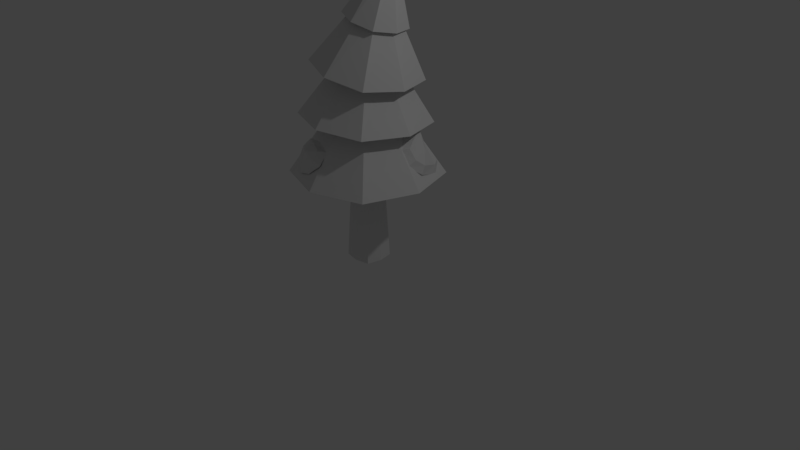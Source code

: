 # Source: pine_tree_1.blend  (saved by Blender 2.79.0; exported with 4.5.12 LTS)
import bpy
from mathutils import Matrix  # noqa: F401  (used for matrix-valued properties, if any)

bpy.ops.wm.read_factory_settings(use_empty=True)
scene = bpy.context.scene
scene.name = 'Scene'

# ---- collections
col_collection_1 = bpy.data.collections.new('Collection 1'); scene.collection.children.link(col_collection_1)

# ---- materials (node trees are filled in below, after node groups)
mat_pine_tree = bpy.data.materials.new('pine_tree')
mat_pine_tree.alpha_threshold = 0.0
mat_pine_tree.use_transparent_shadow = False
mat_pine_tree.roughness = 0.5
mat_pine_tree.line_color = (0.0, 0.0, 0.0, 1.0)

# ---- material node trees

# ---- world
world_world = bpy.data.worlds.new('World'); scene.world = world_world
world_world.color = (0.05088, 0.05088, 0.05088)
world_world.use_sun_shadow = False
world_world.sun_shadow_jitter_overblur = 0.0
world_world.cycles.sampling_method = 'MANUAL'

# ---- cameras
cam_camera = bpy.data.cameras.new('Camera')
cam_camera.clip_end = 100.0
cam_camera.lens = 35.0
cam_camera.sensor_width = 32.0
cam_camera.sensor_height = 18.0
cam_camera.ortho_scale = 7.314
cam_camera.dof.focus_distance = 0.0
cam_camera.dof.aperture_fstop = 128.0

# ---- lights
light_lamp = bpy.data.lights.new('Lamp', 'POINT')
light_lamp.transmission_factor = 0.0
light_lamp.cutoff_distance = 30.0
light_lamp.energy = 100.0
light_lamp.shadow_buffer_clip_start = 1.001
light_lamp.shadow_soft_size = 0.1
light_lamp.shadow_maximum_resolution = 0.006
light_lamp.use_absolute_resolution = True

# ---- meshes
me_pinetree1mesh = bpy.data.meshes.new('PineTree1Mesh')
me_pinetree1mesh.from_pydata([(0.188, 0.188, 0.0), (0.188, -0.188, 0.0), (-0.188, -0.188, 0.0), (-0.188, 0.188, 0.0), (7.375e-09, 0.2252, 0.0), (-6.403e-08, -0.2252, 0.0), (0.2252, -2.833e-08, 0.0), (-0.2252, 4.308e-08, 0.0), (0.3684, 0.3495, 2.915), (0.3258, 0.2362, 3.524), (0.3258, 0.02913, 3.546), (0.1231, 0.03425, 3.594), (0.1231, 0.2413, 3.572), (0.2338, 0.2447, 3.587), (0.2338, 0.0342, 3.61), (0.3369, 0.1369, 3.574), (0.1308, 0.1421, 3.623), (0.262, 0.1522, 3.717), (0.3684, -0.2113, 2.976), (-0.1805, -0.1974, 3.105), (-0.1805, 0.3634, 3.044), (0.09398, 0.4484, 2.97), (0.09398, -0.2963, 3.05), (0.4585, 0.06684, 2.924), (-0.2705, 0.08529, 3.096), (0.4693, 0.5197, 2.303), (0.2972, 0.2648, 3.056), (0.2972, -0.1174, 3.079), (-0.0797, -0.1133, 3.147), (-0.0797, 0.2689, 3.124), (0.1087, 0.3153, 3.087), (0.1087, -0.1638, 3.116), (0.3449, 0.07321, 3.059), (-0.1275, 0.07835, 3.144), (0.4693, -0.4613, 2.362), (-0.4979, -0.4508, 2.536), (-0.4979, 0.5302, 2.477), (-0.01431, 0.6855, 2.38), (-0.01431, -0.6166, 2.459), (0.6276, 0.02749, 2.304), (-0.6562, 0.04146, 2.535), (0.5384, 0.6025, 1.783), (0.2163, 0.2781, 2.533), (0.2163, -0.1741, 2.551), (-0.2358, -0.1733, 2.571), (-0.2358, 0.2789, 2.553), (-0.009722, 0.3358, 2.54), (-0.009722, -0.231, 2.563), (0.2736, 0.05192, 2.539), (-0.2931, 0.05294, 2.565), (0.5384, -0.5581, 1.83), (-0.622, -0.556, 1.882), (-0.622, 0.6046, 1.835), (-0.04176, 0.7935, 1.801), (-0.04176, -0.747, 1.864), (0.7284, 0.02186, 1.798), (-0.8119, 0.02464, 1.867), (0.6824, 0.6824, 1.15), (0.2659, 0.2659, 1.997), (0.2659, -0.2659, 1.997), (-0.2659, -0.2659, 1.997), (-0.2659, 0.2659, 1.997), (4.923e-08, 0.3333, 1.997), (-2.033e-07, -0.3333, 1.997), (0.3333, -2.111e-07, 1.997), (-0.3333, 4.891e-08, 1.997), (0.6824, -0.6824, 1.15), (-0.6824, -0.6824, 1.15), (-0.6824, 0.6824, 1.15), (3.239e-07, 0.9058, 1.15), (-3.846e-07, -0.9058, 1.15), (0.9058, -4.595e-07, 1.15), (-0.9058, 2.39e-07, 1.15), (0.1138, 0.1138, 1.806), (0.1138, -0.1138, 1.806), (-0.1138, -0.1138, 1.806), (-0.1138, 0.1138, 1.806), (-1.1e-08, 0.1364, 1.806), (-6.552e-08, -0.1364, 1.806), (-0.1364, -9.821e-09, 1.806), (0.1364, -6.433e-08, 1.806), (-0.07806, 0.7964, 1.283), (-0.143, 0.7964, 1.38), (-0.004603, 0.6477, 1.565), (-0.4358, 0.5816, 1.566), (-0.3752, 0.7303, 1.381), (-0.263, 0.777, 1.373), (0.00176, 0.7358, 1.478), (-0.4883, 0.653, 1.479), (0.08279, 0.5702, 1.565), (-0.4693, 0.4697, 1.566), (-0.4311, 0.6959, 1.285), (-0.2653, 0.7832, 1.238), (-0.1784, 0.4829, 1.612), (0.1078, 0.6998, 1.424), (-0.5598, 0.5663, 1.426), (-0.2466, 0.7211, 1.501), (-0.2145, 0.6094, 1.581), (0.7744, 0.1708, 1.291), (0.769, 0.2232, 1.395), (0.6468, 0.08914, 1.606), (0.5419, 0.3591, 1.731), (0.6472, 0.5483, 1.35), (0.7104, 0.4469, 1.327), (0.7287, 0.1113, 1.482), (0.601, 0.3907, 1.556), (0.5841, -0.00899, 1.597), (0.4275, 0.3819, 1.737), (0.5996, 0.6087, 1.262), (0.7095, 0.4658, 1.193), (0.4576, 0.2273, 1.779), (0.7071, 0.007666, 1.417), (0.5017, 0.4529, 1.515), (0.6861, 0.2946, 1.563), (0.5783, 0.2756, 1.743), (-0.5174, -0.6463, 1.283), (-0.4647, -0.6843, 1.38), (-0.49, -0.4827, 1.565), (-0.1015, -0.6813, 1.566), (-0.2377, -0.7665, 1.381), (-0.356, -0.7387, 1.373), (-0.5467, -0.5505, 1.478), (-0.1007, -0.7699, 1.479), (-0.5155, -0.3687, 1.565), (-0.00893, -0.6101, 1.566), (-0.1723, -0.7713, 1.285), (-0.3578, -0.7451, 1.238), (-0.2527, -0.4507, 1.612), (-0.6116, -0.4592, 1.424), (0.007959, -0.7415, 1.426), (-0.3366, -0.6838, 1.501), (-0.2973, -0.5744, 1.581), (-0.6957, 0.4315, 1.291), (-0.722, 0.3858, 1.395), (-0.5444, 0.4233, 1.606), (-0.6169, 0.1429, 1.731), (-0.8129, 0.05074, 1.35), (-0.805, 0.17, 1.327), (-0.6238, 0.4531, 1.482), (-0.6834, 0.1517, 1.556), (-0.4362, 0.4663, 1.597), (-0.5374, 0.05757, 1.737), (-0.8095, -0.02604, 1.262), (-0.8153, 0.1541, 1.193), (-0.4715, 0.2007, 1.779), (-0.5459, 0.5246, 1.417), (-0.6391, 0.04323, 1.515), (-0.6964, 0.2794, 1.563), (-0.5978, 0.2319, 1.743)], [], [(9, 15, 23, 8), (77, 4, 3, 76), (73, 0, 4, 77), (15, 10, 18, 23), (14, 11, 19, 22), (13, 9, 8, 21), (17, 16, 11, 14), (15, 17, 14, 10), (9, 13, 17, 15), (13, 12, 16, 17), (10, 14, 22, 18), (16, 12, 20, 24), (12, 13, 21, 20), (11, 16, 24, 19), (26, 32, 39, 25), (32, 27, 34, 39), (31, 28, 35, 38), (30, 26, 25, 37), (27, 31, 38, 34), (33, 29, 36, 40), (29, 30, 37, 36), (28, 33, 40, 35), (42, 48, 55, 41), (48, 43, 50, 55), (47, 44, 51, 54), (46, 42, 41, 53), (43, 47, 54, 50), (49, 45, 52, 56), (45, 46, 53, 52), (44, 49, 56, 51), (58, 64, 71, 57), (64, 59, 66, 71), (63, 60, 67, 70), (62, 58, 57, 69), (59, 63, 70, 66), (65, 61, 68, 72), (61, 62, 69, 68), (60, 65, 72, 67), (0, 73, 80, 6), (2, 75, 79, 7), (1, 74, 78, 5), (7, 79, 76, 3), (5, 78, 75, 2), (6, 80, 74, 1), (82, 87, 94, 81), (87, 83, 89, 94), (97, 84, 90, 93), (86, 82, 81, 92), (83, 97, 93, 89), (88, 85, 91, 95), (85, 86, 92, 91), (84, 88, 95, 90), (96, 87, 82, 86), (96, 88, 84, 97), (87, 96, 97, 83), (88, 96, 86, 85), (99, 104, 111, 98), (104, 100, 106, 111), (114, 101, 107, 110), (103, 99, 98, 109), (100, 114, 110, 106), (105, 102, 108, 112), (102, 103, 109, 108), (101, 105, 112, 107), (113, 104, 99, 103), (113, 105, 101, 114), (104, 113, 114, 100), (105, 113, 103, 102), (116, 121, 128, 115), (121, 117, 123, 128), (131, 118, 124, 127), (120, 116, 115, 126), (117, 131, 127, 123), (122, 119, 125, 129), (119, 120, 126, 125), (118, 122, 129, 124), (130, 121, 116, 120), (130, 122, 118, 131), (121, 130, 131, 117), (122, 130, 120, 119), (133, 138, 145, 132), (138, 134, 140, 145), (148, 135, 141, 144), (137, 133, 132, 143), (134, 148, 144, 140), (139, 136, 142, 146), (136, 137, 143, 142), (135, 139, 146, 141), (147, 138, 133, 137), (147, 139, 135, 148), (138, 147, 148, 134), (139, 147, 137, 136)])
_uv = me_pinetree1mesh.uv_layers.new(name='UVMap')
_uv.uv.foreach_set('vector', [0.1824, 0.9457, 0.1656, 0.9492, 0.1656, 0.8453, 0.2126, 0.8513, 0.9766, 0.7969, 0.59, 0.7801, 0.5939, 0.7471, 0.9795, 0.7723, 0.9743, 0.8215, 0.587, 0.8131, 0.59, 0.7801, 0.9766, 0.7969, 0.1656, 0.9492, 0.1488, 0.9457, 0.1185, 0.8513, 0.1656, 0.8453, 0.1385, 0.9603, 0.1213, 0.9653, 0.04193, 0.9059, 0.07681, 0.8738, 0.1927, 0.9603, 0.1824, 0.9457, 0.2126, 0.8513, 0.2544, 0.8738, 0.1656, 0.9645, 0.1656, 0.9822, 0.1467, 0.9829, 0.1479, 0.9641, 0.1656, 0.9492, 0.1656, 0.9645, 0.1479, 0.9641, 0.1488, 0.9457, 0.1824, 0.9457, 0.1833, 0.9641, 0.1656, 0.9645, 0.1656, 0.9492, 0.1833, 0.9641, 0.1844, 0.9829, 0.1656, 0.9822, 0.1656, 0.9645, 0.1488, 0.9457, 0.1385, 0.9603, 0.07681, 0.8738, 0.1185, 0.8513, 0.2128, 0.9787, 0.2098, 0.9653, 0.2892, 0.9059, 0.3077, 0.9469, 0.2098, 0.9653, 0.1927, 0.9603, 0.2544, 0.8738, 0.2892, 0.9059, 0.1213, 0.9653, 0.1217, 0.9814, 0.02211, 0.9443, 0.04193, 0.9059, 0.7804, 0.5053, 0.7433, 0.4878, 0.7951, 0.3282, 0.8908, 0.3772, 0.7433, 0.4878, 0.703, 0.4801, 0.689, 0.3116, 0.7951, 0.3282, 0.6645, 0.4944, 0.6307, 0.5177, 0.5008, 0.4095, 0.587, 0.3455, 0.8032, 0.5394, 0.7804, 0.5053, 0.8908, 0.3772, 0.9534, 0.4645, 0.703, 0.4801, 0.6645, 0.4944, 0.587, 0.3455, 0.689, 0.3116, 0.8078, 0.6153, 0.8168, 0.5782, 0.9855, 0.567, 0.9665, 0.6698, 0.8168, 0.5782, 0.8032, 0.5394, 0.9534, 0.4645, 0.9855, 0.567, 0.6307, 0.5177, 0.6157, 0.5533, 0.4553, 0.5041, 0.5008, 0.4095, 0.7529, 0.191, 0.7065, 0.1845, 0.7065, 0.009919, 0.8273, 0.03123, 0.7065, 0.1845, 0.6601, 0.191, 0.5857, 0.03123, 0.7065, 0.009919, 0.6253, 0.2223, 0.6004, 0.262, 0.4302, 0.2161, 0.4917, 0.1099, 0.7877, 0.2223, 0.7529, 0.191, 0.8273, 0.03123, 0.9213, 0.1099, 0.6601, 0.191, 0.6253, 0.2223, 0.4917, 0.1099, 0.5857, 0.03123, 0.8111, 0.307, 0.8127, 0.262, 0.9828, 0.2161, 0.9831, 0.3369, 0.8127, 0.262, 0.7877, 0.2223, 0.9213, 0.1099, 0.9828, 0.2161, 0.6004, 0.262, 0.602, 0.3051, 0.4299, 0.335, 0.4302, 0.2161, 0.1956, 0.4244, 0.2034, 0.3679, 0.4158, 0.3679, 0.3899, 0.5149, 0.2034, 0.3679, 0.1956, 0.3115, 0.3899, 0.221, 0.4158, 0.3679, 0.1574, 0.2691, 0.1092, 0.2388, 0.165, 0.03184, 0.2942, 0.1066, 0.1574, 0.4667, 0.1956, 0.4244, 0.3899, 0.5149, 0.2942, 0.6293, 0.1956, 0.3115, 0.1574, 0.2691, 0.2942, 0.1066, 0.3899, 0.221, 0.05219, 0.4951, 0.1092, 0.4971, 0.165, 0.704, 0.01582, 0.7044, 0.1092, 0.4971, 0.1574, 0.4667, 0.2942, 0.6293, 0.165, 0.704, 0.1092, 0.2388, 0.05219, 0.2407, 0.01582, 0.03145, 0.165, 0.03184, 0.587, 0.8131, 0.9743, 0.8215, 0.9741, 0.8461, 0.5866, 0.8461, 0.5939, 0.9452, 0.9795, 0.92, 0.9843, 0.9444, 0.6003, 0.9778, 0.587, 0.8792, 0.9743, 0.8708, 0.9766, 0.8954, 0.59, 0.9122, 0.6003, 0.7145, 0.9843, 0.7479, 0.9795, 0.7723, 0.5939, 0.7471, 0.59, 0.9122, 0.9766, 0.8954, 0.9795, 0.92, 0.5939, 0.9452, 0.5866, 0.8461, 0.9741, 0.8461, 0.9743, 0.8708, 0.587, 0.8792, 0.4548, 0.7981, 0.4638, 0.7623, 0.5668, 0.7623, 0.5303, 0.8737, 0.4638, 0.7623, 0.4548, 0.7265, 0.5303, 0.6509, 0.5668, 0.7623, 0.419, 0.722, 0.3832, 0.7265, 0.3076, 0.6509, 0.419, 0.6145, 0.419, 0.8027, 0.4548, 0.7981, 0.5303, 0.8737, 0.419, 0.9101, 0.4548, 0.7265, 0.419, 0.722, 0.419, 0.6145, 0.5303, 0.6509, 0.3741, 0.7623, 0.3832, 0.7981, 0.3076, 0.8737, 0.2711, 0.7623, 0.3832, 0.7981, 0.419, 0.8027, 0.419, 0.9101, 0.3076, 0.8737, 0.3832, 0.7265, 0.3741, 0.7623, 0.2711, 0.7623, 0.3076, 0.6509, 0.419, 0.7623, 0.4638, 0.7623, 0.4548, 0.7981, 0.419, 0.8027, 0.419, 0.7623, 0.3741, 0.7623, 0.3832, 0.7265, 0.419, 0.722, 0.4638, 0.7623, 0.419, 0.7623, 0.419, 0.722, 0.4548, 0.7265, 0.3741, 0.7623, 0.419, 0.7623, 0.419, 0.8027, 0.3832, 0.7981, 0.4548, 0.7981, 0.4638, 0.7623, 0.5668, 0.7623, 0.5303, 0.8737, 0.4638, 0.7623, 0.4548, 0.7265, 0.5303, 0.6509, 0.5668, 0.7623, 0.419, 0.722, 0.3832, 0.7265, 0.3076, 0.6509, 0.419, 0.6145, 0.419, 0.8027, 0.4548, 0.7981, 0.5303, 0.8737, 0.419, 0.9101, 0.4548, 0.7265, 0.419, 0.722, 0.419, 0.6145, 0.5303, 0.6509, 0.3741, 0.7623, 0.3832, 0.7981, 0.3076, 0.8737, 0.2711, 0.7623, 0.3832, 0.7981, 0.419, 0.8027, 0.419, 0.9101, 0.3076, 0.8737, 0.3832, 0.7265, 0.3741, 0.7623, 0.2711, 0.7623, 0.3076, 0.6509, 0.419, 0.7623, 0.4638, 0.7623, 0.4548, 0.7981, 0.419, 0.8027, 0.419, 0.7623, 0.3741, 0.7623, 0.3832, 0.7265, 0.419, 0.722, 0.4638, 0.7623, 0.419, 0.7623, 0.419, 0.722, 0.4548, 0.7265, 0.3741, 0.7623, 0.419, 0.7623, 0.419, 0.8027, 0.3832, 0.7981, 0.4548, 0.7981, 0.4638, 0.7623, 0.5668, 0.7623, 0.5303, 0.8737, 0.4638, 0.7623, 0.4548, 0.7265, 0.5303, 0.6509, 0.5668, 0.7623, 0.419, 0.722, 0.3832, 0.7265, 0.3076, 0.6509, 0.419, 0.6145, 0.419, 0.8027, 0.4548, 0.7981, 0.5303, 0.8737, 0.419, 0.9101, 0.4548, 0.7265, 0.419, 0.722, 0.419, 0.6145, 0.5303, 0.6509, 0.3741, 0.7623, 0.3832, 0.7981, 0.3076, 0.8737, 0.2711, 0.7623, 0.3832, 0.7981, 0.419, 0.8027, 0.419, 0.9101, 0.3076, 0.8737, 0.3832, 0.7265, 0.3741, 0.7623, 0.2711, 0.7623, 0.3076, 0.6509, 0.419, 0.7623, 0.4638, 0.7623, 0.4548, 0.7981, 0.419, 0.8027, 0.419, 0.7623, 0.3741, 0.7623, 0.3832, 0.7265, 0.419, 0.722, 0.4638, 0.7623, 0.419, 0.7623, 0.419, 0.722, 0.4548, 0.7265, 0.3741, 0.7623, 0.419, 0.7623, 0.419, 0.8027, 0.3832, 0.7981, 0.4548, 0.7981, 0.4638, 0.7623, 0.5668, 0.7623, 0.5303, 0.8737, 0.4638, 0.7623, 0.4548, 0.7265, 0.5303, 0.6509, 0.5668, 0.7623, 0.419, 0.722, 0.3832, 0.7265, 0.3076, 0.6509, 0.419, 0.6145, 0.419, 0.8027, 0.4548, 0.7981, 0.5303, 0.8737, 0.419, 0.9101, 0.4548, 0.7265, 0.419, 0.722, 0.419, 0.6145, 0.5303, 0.6509, 0.3741, 0.7623, 0.3832, 0.7981, 0.3076, 0.8737, 0.2711, 0.7623, 0.3832, 0.7981, 0.419, 0.8027, 0.419, 0.9101, 0.3076, 0.8737, 0.3832, 0.7265, 0.3741, 0.7623, 0.2711, 0.7623, 0.3076, 0.6509, 0.419, 0.7623, 0.4638, 0.7623, 0.4548, 0.7981, 0.419, 0.8027, 0.419, 0.7623, 0.3741, 0.7623, 0.3832, 0.7265, 0.419, 0.722, 0.4638, 0.7623, 0.419, 0.7623, 0.419, 0.722, 0.4548, 0.7265, 0.3741, 0.7623, 0.419, 0.7623, 0.419, 0.8027, 0.3832, 0.7981])
me_pinetree1mesh.materials.append(mat_pine_tree)
me_pinetree1mesh.use_remesh_preserve_volume = False
me_pinetree1mesh.use_remesh_preserve_attributes = False
me_pinetree1mesh.use_mirror_vertex_groups = False
me_pinetree1mesh.use_paint_bone_selection = False
me_pinetree1mesh.use_paint_mask = True
me_pinetree1mesh.update()

# ---- objects
ob_pinetree1mesh = bpy.data.objects.new('PineTree1Mesh', me_pinetree1mesh)
ob_lamp = bpy.data.objects.new('Lamp', light_lamp)
ob_camera = bpy.data.objects.new('Camera', cam_camera)

# ---- transforms, parenting, visibility, modifiers, constraints
ob_pinetree1mesh.location = (0.0, 0.0, 0.0)
ob_pinetree1mesh.lock_rotations_4d = False
ob_pinetree1mesh.empty_display_type = 'ARROWS'
ob_pinetree1mesh.lineart.crease_threshold = 0.0
ob_lamp.location = (4.076, 1.005, 5.904)
ob_lamp.rotation_euler = (0.6503, 0.05522, 1.866)
ob_lamp.lock_rotations_4d = False
ob_lamp.empty_display_type = 'ARROWS'
ob_lamp.color = (0.0, 0.0, 0.0, 0.0)
ob_lamp.lineart.crease_threshold = 0.0
ob_camera.location = (7.481, -6.508, 5.344)
ob_camera.rotation_euler = (1.109, 0.0, 0.8149)
ob_camera.lock_rotations_4d = False
ob_camera.empty_display_type = 'ARROWS'
ob_camera.color = (0.0, 0.0, 0.0, 0.0)
ob_camera.display_type = 'WIRE'
ob_camera.lineart.crease_threshold = 0.0

# ---- collection membership
col_collection_1.objects.link(ob_pinetree1mesh)
col_collection_1.objects.link(ob_lamp)
col_collection_1.objects.link(ob_camera)

# ---- scene / render settings (as saved in the file)
scene.camera = ob_camera
scene.frame_start = 1; scene.frame_end = 250; scene.frame_set(0)
scene.render.engine = 'BLENDER_EEVEE_NEXT'
scene.render.resolution_percentage = 50
scene.render.dither_intensity = 0.0
scene.cycles.use_denoising = False
scene.cycles.samples = 128
scene.cycles.sampling_pattern = 'TABULATED_SOBOL'
scene.cycles.use_adaptive_sampling = False
scene.cycles.use_light_tree = False
scene.cycles.blur_glossy = 0.0
scene.cycles.sample_clamp_indirect = 0.0
scene.view_settings.view_transform = 'Standard'
bpy.context.view_layer.update()
